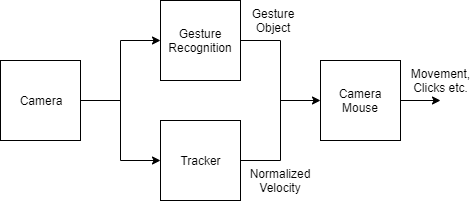

The diagram above was exported from draw.io. Its source (the exported page's mxGraphModel, read from the mxfile embedded in the PNG):
<mxGraphModel dx="1209" dy="643" grid="1" gridSize="10" guides="1" tooltips="1" connect="1" arrows="1" fold="1" page="1" pageScale="1" pageWidth="827" pageHeight="1169" math="0" shadow="0">
  <root>
    <mxCell id="0" />
    <mxCell id="1" parent="0" />
    <mxCell id="ip46v-V34NV9mjhSKVE6-1" value="Camera" style="whiteSpace=wrap;html=1;aspect=fixed;" vertex="1" parent="1">
      <mxGeometry x="160" y="200" width="80" height="80" as="geometry" />
    </mxCell>
    <mxCell id="ip46v-V34NV9mjhSKVE6-2" value="Gesture Recognition" style="whiteSpace=wrap;html=1;aspect=fixed;" vertex="1" parent="1">
      <mxGeometry x="320" y="140" width="80" height="80" as="geometry" />
    </mxCell>
    <mxCell id="ip46v-V34NV9mjhSKVE6-3" value="Tracker" style="whiteSpace=wrap;html=1;aspect=fixed;" vertex="1" parent="1">
      <mxGeometry x="320" y="260" width="80" height="80" as="geometry" />
    </mxCell>
    <mxCell id="ip46v-V34NV9mjhSKVE6-4" value="" style="endArrow=classic;html=1;entryX=0;entryY=0.5;entryDx=0;entryDy=0;" edge="1" parent="1" target="ip46v-V34NV9mjhSKVE6-2">
      <mxGeometry width="50" height="50" relative="1" as="geometry">
        <mxPoint x="280" y="180" as="sourcePoint" />
        <mxPoint x="210" y="360" as="targetPoint" />
      </mxGeometry>
    </mxCell>
    <mxCell id="ip46v-V34NV9mjhSKVE6-5" value="" style="endArrow=none;html=1;" edge="1" parent="1">
      <mxGeometry width="50" height="50" relative="1" as="geometry">
        <mxPoint x="280" y="300" as="sourcePoint" />
        <mxPoint x="280" y="180" as="targetPoint" />
      </mxGeometry>
    </mxCell>
    <mxCell id="ip46v-V34NV9mjhSKVE6-6" value="" style="endArrow=classic;html=1;entryX=0;entryY=0.5;entryDx=0;entryDy=0;" edge="1" parent="1" target="ip46v-V34NV9mjhSKVE6-3">
      <mxGeometry width="50" height="50" relative="1" as="geometry">
        <mxPoint x="280" y="300" as="sourcePoint" />
        <mxPoint x="210" y="360" as="targetPoint" />
      </mxGeometry>
    </mxCell>
    <mxCell id="ip46v-V34NV9mjhSKVE6-7" value="" style="endArrow=none;html=1;exitX=1;exitY=0.5;exitDx=0;exitDy=0;" edge="1" parent="1" source="ip46v-V34NV9mjhSKVE6-1">
      <mxGeometry width="50" height="50" relative="1" as="geometry">
        <mxPoint x="160" y="410" as="sourcePoint" />
        <mxPoint x="280" y="240" as="targetPoint" />
      </mxGeometry>
    </mxCell>
    <mxCell id="ip46v-V34NV9mjhSKVE6-8" value="Camera Mouse" style="whiteSpace=wrap;html=1;aspect=fixed;" vertex="1" parent="1">
      <mxGeometry x="480" y="200" width="80" height="80" as="geometry" />
    </mxCell>
    <mxCell id="ip46v-V34NV9mjhSKVE6-9" value="" style="endArrow=none;html=1;" edge="1" parent="1">
      <mxGeometry width="50" height="50" relative="1" as="geometry">
        <mxPoint x="440" y="300" as="sourcePoint" />
        <mxPoint x="440" y="180" as="targetPoint" />
      </mxGeometry>
    </mxCell>
    <mxCell id="ip46v-V34NV9mjhSKVE6-10" value="" style="endArrow=none;html=1;exitX=1;exitY=0.5;exitDx=0;exitDy=0;" edge="1" parent="1" source="ip46v-V34NV9mjhSKVE6-2">
      <mxGeometry width="50" height="50" relative="1" as="geometry">
        <mxPoint x="450" y="200" as="sourcePoint" />
        <mxPoint x="440" y="180" as="targetPoint" />
      </mxGeometry>
    </mxCell>
    <mxCell id="ip46v-V34NV9mjhSKVE6-11" value="" style="endArrow=none;html=1;exitX=1;exitY=0.5;exitDx=0;exitDy=0;" edge="1" parent="1" source="ip46v-V34NV9mjhSKVE6-3">
      <mxGeometry width="50" height="50" relative="1" as="geometry">
        <mxPoint x="410" y="290" as="sourcePoint" />
        <mxPoint x="440" y="300" as="targetPoint" />
      </mxGeometry>
    </mxCell>
    <mxCell id="ip46v-V34NV9mjhSKVE6-12" value="" style="endArrow=classic;html=1;entryX=0;entryY=0.5;entryDx=0;entryDy=0;" edge="1" parent="1" target="ip46v-V34NV9mjhSKVE6-8">
      <mxGeometry width="50" height="50" relative="1" as="geometry">
        <mxPoint x="440" y="240" as="sourcePoint" />
        <mxPoint x="210" y="360" as="targetPoint" />
      </mxGeometry>
    </mxCell>
    <mxCell id="ip46v-V34NV9mjhSKVE6-14" value="Gesture Object" style="text;html=1;strokeColor=none;fillColor=none;align=center;verticalAlign=middle;whiteSpace=wrap;rounded=0;" vertex="1" parent="1">
      <mxGeometry x="413" y="150" width="40" height="20" as="geometry" />
    </mxCell>
    <mxCell id="ip46v-V34NV9mjhSKVE6-15" value="Normalized Velocity" style="text;html=1;strokeColor=none;fillColor=none;align=center;verticalAlign=middle;whiteSpace=wrap;rounded=0;" vertex="1" parent="1">
      <mxGeometry x="420" y="310" width="40" height="20" as="geometry" />
    </mxCell>
    <mxCell id="ip46v-V34NV9mjhSKVE6-16" value="" style="endArrow=classic;html=1;exitX=1;exitY=0.5;exitDx=0;exitDy=0;" edge="1" parent="1" source="ip46v-V34NV9mjhSKVE6-8">
      <mxGeometry width="50" height="50" relative="1" as="geometry">
        <mxPoint x="160" y="410" as="sourcePoint" />
        <mxPoint x="600" y="240" as="targetPoint" />
      </mxGeometry>
    </mxCell>
    <mxCell id="ip46v-V34NV9mjhSKVE6-17" value="Movement, Clicks etc.&lt;br&gt;" style="text;html=1;strokeColor=none;fillColor=none;align=center;verticalAlign=middle;whiteSpace=wrap;rounded=0;" vertex="1" parent="1">
      <mxGeometry x="580" y="210" width="40" height="20" as="geometry" />
    </mxCell>
  </root>
</mxGraphModel>